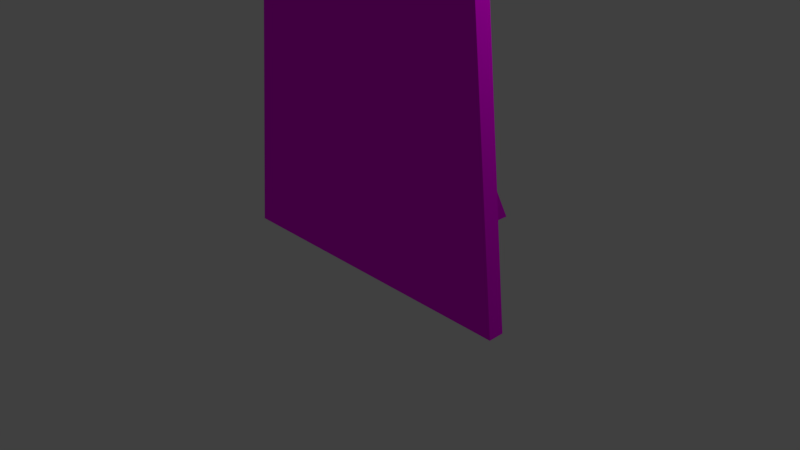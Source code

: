 # Source: cardboardcutouttree.blend  (saved by Blender 2.78.0; exported with 4.5.12 LTS)
import bpy
from mathutils import Matrix  # noqa: F401  (used for matrix-valued properties, if any)

bpy.ops.wm.read_factory_settings(use_empty=True)
scene = bpy.context.scene
scene.name = 'Scene'

# ---- collections
col_collection_1 = bpy.data.collections.new('Collection 1'); scene.collection.children.link(col_collection_1)

# ---- images (referenced by path relative to the original .blend; pixels are not part of the script)
import os
ASSET_DIR = os.environ.get("B2B_ASSET_DIR", "")  # directory of the original .blend (textures are referenced by path, not embedded)
HERE = os.path.dirname(os.path.abspath(__file__))  # packed textures are extracted next to this script under _unpacked/

def load_image(name, relpath, width, height, colorspace="sRGB"):
    """Load a texture the original file referenced (path relative to the .blend, or extracted next to this script)."""
    p = next((c for c in (os.path.join(HERE, relpath), os.path.join(ASSET_DIR, relpath)) if relpath and os.path.exists(c)), "")
    if p:
        img = bpy.data.images.load(p, check_existing=True)
        img.name = name
    else:  # same state as the original file: an image datablock whose file is absent (Cycles renders it pink)
        img = bpy.data.images.new(name, width, height)
        img.source = "FILE"
        img.filepath = "//" + (relpath or name)
    img.colorspace_settings.name = colorspace
    return img
img_mario_paint_2017_09_14_19_28_04_png = load_image('Mario Paint 2017-09-14 19.28.04.png', 'Mario Paint 2017-09-14 19.28.04.png', 1024, 1024, 'sRGB')
img_viber_image_jpg = load_image('viber image.jpg', 'viber image.jpg', 1024, 1024, 'sRGB')
img_cardboardside_jpg = load_image('cardboardside.jpg', 'cardboardside.jpg', 1024, 1024, 'sRGB')

# ---- materials (node trees are filled in below, after node groups)
mat_material = bpy.data.materials.new('Material')
mat_material.alpha_threshold = 0.0
mat_material.roughness = 0.5
mat_material.line_color = (0.0, 0.0, 0.0, 1.0)
mat_cutouttree_front = bpy.data.materials.new('cutouttree-front')
mat_cutouttree_front.alpha_threshold = 0.0
mat_cutouttree_front.roughness = 0.5
mat_cutouttree_back = bpy.data.materials.new('cutouttree-back')
mat_cutouttree_back.alpha_threshold = 0.0
mat_cutouttree_back.roughness = 0.5
mat_cutouttree_side = bpy.data.materials.new('cutouttree-side')
mat_cutouttree_side.alpha_threshold = 0.0
mat_cutouttree_side.roughness = 0.5

# ---- material node trees
mat_cutouttree_front.use_nodes = True; mat_cutouttree_front.node_tree.nodes.clear()
_N = mat_cutouttree_front.node_tree.nodes; _L = mat_cutouttree_front.node_tree.links
n0 = _N.new('ShaderNodeOutputMaterial'); n0.name = 'Material Output'; n0.location = (300, 300)
n1 = _N.new('ShaderNodeBsdfDiffuse'); n1.name = 'Diffuse BSDF'; n1.location = (10, 300)
n2 = _N.new('ShaderNodeTexImage'); n2.name = 'Image Texture'; n2.location = (-180, 300)
n2.width = 140
n2.image = img_mario_paint_2017_09_14_19_28_04_png
_L.new(n1.outputs[0], n0.inputs[0])
_L.new(n2.outputs[0], n1.inputs[0])
n0.is_active_output = True
mat_cutouttree_back.use_nodes = True; mat_cutouttree_back.node_tree.nodes.clear()
_N = mat_cutouttree_back.node_tree.nodes; _L = mat_cutouttree_back.node_tree.links
n0 = _N.new('ShaderNodeOutputMaterial'); n0.name = 'Material Output'; n0.location = (300, 300)
n1 = _N.new('ShaderNodeBsdfDiffuse'); n1.name = 'Diffuse BSDF'; n1.location = (10, 300)
n2 = _N.new('ShaderNodeTexImage'); n2.name = 'Image Texture'; n2.location = (-180, 300)
n2.width = 140
n2.image = img_viber_image_jpg
_L.new(n1.outputs[0], n0.inputs[0])
_L.new(n2.outputs[0], n1.inputs[0])
n0.is_active_output = True
mat_cutouttree_side.use_nodes = True; mat_cutouttree_side.node_tree.nodes.clear()
_N = mat_cutouttree_side.node_tree.nodes; _L = mat_cutouttree_side.node_tree.links
n0 = _N.new('ShaderNodeOutputMaterial'); n0.name = 'Material Output'; n0.location = (300, 300)
n1 = _N.new('ShaderNodeBsdfDiffuse'); n1.name = 'Diffuse BSDF'; n1.location = (10, 300)
n2 = _N.new('ShaderNodeTexImage'); n2.name = 'Image Texture'; n2.location = (-180, 300)
n2.width = 140
n2.image = img_cardboardside_jpg
_L.new(n1.outputs[0], n0.inputs[0])
_L.new(n2.outputs[0], n1.inputs[0])
n0.is_active_output = True

# ---- world
world_world = bpy.data.worlds.new('World'); scene.world = world_world
world_world.color = (0.05088, 0.05088, 0.05088)
world_world.use_sun_shadow = False
world_world.sun_shadow_jitter_overblur = 0.0
world_world.cycles.sampling_method = 'MANUAL'

# ---- cameras
cam_camera = bpy.data.cameras.new('Camera')
cam_camera.clip_end = 100.0
cam_camera.lens = 35.0
cam_camera.sensor_width = 32.0
cam_camera.sensor_height = 18.0
cam_camera.ortho_scale = 7.314
cam_camera.dof.focus_distance = 0.0

# ---- lights
light_lamp = bpy.data.lights.new('Lamp', 'POINT')
light_lamp.transmission_factor = 0.0
light_lamp.cutoff_distance = 30.0
light_lamp.energy = 100.0
light_lamp.shadow_buffer_clip_start = 1.001
light_lamp.shadow_soft_size = 0.1
light_lamp.shadow_maximum_resolution = 0.006
light_lamp.use_absolute_resolution = True

# ---- meshes
me_cube = bpy.data.meshes.new('Cube')
me_cube.from_pydata([(2.17, 0.1085, -0.2244), (2.17, -0.1085, -0.2244), (-2.17, -0.1085, -0.2244), (-2.17, 0.1085, -0.2244), (1.529, 0.1085, 5.526), (1.529, -0.1085, 5.526), (-1.529, -0.1085, 5.526), (-1.529, 0.1085, 5.526), (1.343, 0.1085, 10.86), (1.343, -0.1085, 10.86), (-1.343, 0.1085, 10.86), (-1.343, -0.1085, 10.86), (3.296, 0.1085, 7.695), (3.296, -0.1085, 7.695), (2.943, 0.1085, 10.03), (2.943, -0.1085, 10.03), (-3.676, -0.1085, 8.195), (-3.676, 0.1085, 8.195), (-3.256, -0.1085, 9.496), (-3.256, 0.1085, 9.496), (-3.053, 0.1085, 6.359), (-2.613, 0.1085, 10.36), (-2.613, -0.1085, 10.36), (-3.053, -0.1085, 6.359), (2.173, -0.1085, 10.57), (2.173, 0.1085, 10.57), (2.486, 0.1085, 6.339), (2.486, -0.1085, 6.339), (0.2012, 0.1085, -0.2244), (-0.2012, 0.1085, -0.2244), (0.7233, -0.1085, -0.2244), (-0.7233, -0.1085, -0.2244), (0.5096, 0.1085, 5.526), (-0.5096, 0.1085, 5.526), (0.5096, -0.1085, 5.526), (-0.5096, -0.1085, 5.526), (0.4475, 0.1085, 10.86), (-0.4475, 0.1085, 10.86), (0.4475, -0.1085, 10.86), (-0.4475, -0.1085, 10.86), (1.71, 0.1085, 3.9), (1.71, -0.1085, 3.9), (-1.71, -0.1085, 3.9), (-1.71, 0.1085, 3.9), (0.1585, 0.1085, 3.9), (-0.1585, 0.1085, 3.9), (0.57, -0.1085, 3.9), (-0.57, -0.1085, 3.9), (0.2012, 2.484, -0.2244), (-0.2012, 2.484, -0.2244), (0.1585, 0.4447, 3.9), (-0.1585, 0.4447, 3.9)], [], [(29, 31, 2, 3), (34, 5, 9, 38), (40, 4, 5, 41), (47, 35, 6, 42), (42, 6, 7, 43), (45, 29, 3, 43), (37, 10, 11, 39), (25, 24, 15, 14), (21, 20, 17, 19), (33, 7, 10, 37), (13, 12, 14, 15), (27, 26, 12, 13), (26, 25, 14, 12), (24, 27, 13, 15), (17, 16, 18, 19), (23, 22, 18, 16), (22, 21, 19, 18), (20, 23, 16, 17), (7, 6, 23, 20), (11, 10, 21, 22), (6, 11, 22, 23), (10, 7, 20, 21), (9, 5, 27, 24), (4, 8, 25, 26), (5, 4, 26, 27), (8, 9, 24, 25), (4, 32, 36, 8), (32, 33, 37, 36), (8, 36, 38, 9), (36, 37, 39, 38), (40, 0, 28, 44), (44, 28, 48, 50), (41, 5, 34, 46), (46, 34, 35, 47), (6, 35, 39, 11), (35, 34, 38, 39), (0, 1, 30, 28), (28, 30, 31, 29), (30, 46, 47, 31), (1, 41, 46, 30), (32, 44, 45, 33), (4, 40, 44, 32), (33, 45, 43, 7), (2, 42, 43, 3), (31, 47, 42, 2), (0, 40, 41, 1), (50, 48, 49, 51), (29, 45, 51, 49), (28, 29, 49, 48), (45, 44, 50, 51)])
me_cube.polygons.foreach_set('material_index', [3, 1, 3, 1, 3, 2, 3, 3, 2, 2, 3, 3, 2, 1, 3, 1, 3, 3, 3, 3, 1, 2, 1, 2, 3, 3, 2, 2, 3, 3, 2, 2, 1, 1, 1, 1, 3, 3, 1, 1, 2, 2, 2, 3, 1, 3, 3, 2, 3, 3])
_uv = me_cube.uv_layers.new(name='UVMap')
_uv.uv.foreach_set('vector', [0.375, 0.3804, 0.5, 0.4642, 0.5, 0.6963, 0.375, 0.6963, 0.4144, 0.4372, 0.4144, 0.3709, 0.746, 0.3785, 0.7473, 0.4485, 0.125, 0.6709, 0.125, 0.9353, 9.228e-07, 0.9353, 6.652e-07, 0.6709, 0.2414, 0.5197, 0.4145, 0.5035, 0.4146, 0.5698, 0.2425, 0.6095, 0.25, 0.6698, 0.25, 0.9337, 0.125, 0.9337, 0.125, 0.6698, 0.6284, 0.931, 0.65, 0.9768, 0.505, 0.9795, 0.4695, 0.9413, 0.25, 0.3506, 0.25, 0.2059, 0.375, 0.2059, 0.375, 0.3506, 0.25, 0.7738, 0.375, 0.7738, 0.375, 0.8976, 0.25, 0.8976, 0.6812, 0.7123, 0.4644, 0.7133, 0.5164, 0.56, 0.6627, 0.5777, 0.6068, 0.8852, 0.434, 0.903, 0.7773, 0.7204, 0.8022, 0.6931, 0.75, 0.3817, 0.625, 0.3817, 0.6232, 0.06643, 0.7518, 0.06932, 0.75, 0.5829, 0.625, 0.5829, 0.625, 0.3817, 0.75, 0.3817, 0.9791, 0.8378, 0.9404, 0.55, 0.9678, 0.6114, 0.9908, 0.7279, 0.7222, 0.2886, 0.4762, 0.2975, 0.559, 0.2195, 0.6372, 0.2216, 0.625, 0.3745, 0.5, 0.3745, 0.5, 0.1558, 0.625, 0.1558, 0.4596, 0.6964, 0.7098, 0.6889, 0.6666, 0.7395, 0.549, 0.7684, 0.4982, 0.0751, 0.6268, 0.06643, 0.625, 0.1558, 0.5, 0.1558, 0.625, 0.6501, 0.5, 0.6501, 0.5, 0.3745, 0.625, 0.3745, 0.875, 0.261, 0.75, 0.261, 0.7482, 0.06932, 0.8768, 0.06643, 0.375, 0.2059, 0.25, 0.2059, 0.2518, 0.06643, 0.3768, 0.06354, 0.4146, 0.5698, 0.75, 0.5885, 0.7098, 0.6889, 0.4596, 0.6964, 0.7773, 0.7204, 0.434, 0.903, 0.4644, 0.7133, 0.6812, 0.7123, 0.746, 0.3785, 0.4144, 0.3709, 0.4762, 0.2975, 0.7222, 0.2886, 0.9525, 0.8498, 0.852, 0.6385, 0.9404, 0.55, 0.9791, 0.8378, 0.875, 0.06354, 1.002, 0.06643, 1.0, 0.1373, 0.875, 0.1373, 0.25, 0.64, 0.375, 0.64, 0.375, 0.7738, 0.25, 0.7738, 0.9525, 0.8498, 0.7797, 0.8675, 0.8271, 0.6658, 0.852, 0.6385, 0.7797, 0.8675, 0.6068, 0.8852, 0.8022, 0.6931, 0.8271, 0.6658, 0.25, 0.64, 0.25, 0.4953, 0.375, 0.4953, 0.375, 0.64, 0.25, 0.4953, 0.25, 0.3506, 0.375, 0.3506, 0.375, 0.4953, 0.9462, 0.9106, 0.94, 0.9713, 0.795, 0.9741, 0.7873, 0.9208, 0.4195, 0.754, 0.5749, 0.7164, 0.9187, 0.6836, 0.5087, 0.9791, 0.2392, 0.3401, 0.4144, 0.3709, 0.4144, 0.4372, 0.2403, 0.4299, 0.2403, 0.4299, 0.4144, 0.4372, 0.4145, 0.5035, 0.2414, 0.5197, 0.4146, 0.5698, 0.4145, 0.5035, 0.7487, 0.5185, 0.75, 0.5885, 0.4145, 0.5035, 0.4144, 0.4372, 0.7473, 0.4485, 0.7487, 0.5185, 0.375, 0.06932, 0.4982, 0.06643, 0.5, 0.2321, 0.375, 0.3159, 0.375, 0.3159, 0.5, 0.2321, 0.5, 0.4642, 0.375, 0.3804, 0.06617, 0.4226, 0.2403, 0.4299, 0.2414, 0.5197, 0.06829, 0.5359, 0.06406, 0.3093, 0.2392, 0.3401, 0.2403, 0.4299, 0.06617, 0.4226, 0.7797, 0.8675, 0.7873, 0.9208, 0.6284, 0.931, 0.6068, 0.8852, 0.9525, 0.8498, 0.9462, 0.9106, 0.7873, 0.9208, 0.7797, 0.8675, 0.6068, 0.8852, 0.6284, 0.931, 0.4695, 0.9413, 0.434, 0.903, 0.2518, 0.06643, 0.25, 0.6698, 0.125, 0.6698, 0.125, 0.06932, 0.06829, 0.5359, 0.2414, 0.5197, 0.2425, 0.6095, 0.0704, 0.6491, 0.125, 0.06354, 0.125, 0.6709, 6.652e-07, 0.6709, 0.0, 0.07221, 0.1732, 0.7879, 0.6414, 0.7979, 0.6428, 0.6533, 0.1714, 0.6595, 0.9446, 0.8712, 0.8499, 0.9668, 0.5363, 0.9668, 0.9415, 0.7164, 0.2533, 0.62, 0.2513, 0.4847, 0.9481, 0.4835, 0.9439, 0.6173, 0.3071, 0.648, 0.3071, 0.7879, 0.1732, 0.7879, 0.1714, 0.6595])
me_cube.materials.append(mat_material)
me_cube.materials.append(mat_cutouttree_front)
me_cube.materials.append(mat_cutouttree_back)
me_cube.materials.append(mat_cutouttree_side)
me_cube.use_remesh_preserve_volume = False
me_cube.use_remesh_preserve_attributes = False
me_cube.use_mirror_vertex_groups = False
me_cube.update()

# ---- objects
ob_cube = bpy.data.objects.new('Cube', me_cube)
ob_lamp = bpy.data.objects.new('Lamp', light_lamp)
ob_camera = bpy.data.objects.new('Camera', cam_camera)

# ---- transforms, parenting, visibility, modifiers, constraints
ob_cube.location = (0.0, 0.0, 0.0)
ob_cube.lock_rotations_4d = False
ob_cube.empty_display_type = 'ARROWS'
ob_cube.lineart.crease_threshold = 0.0
ob_lamp.location = (4.076, 1.005, 5.904)
ob_lamp.rotation_euler = (0.6503, 0.05522, 1.866)
ob_lamp.lock_rotations_4d = False
ob_lamp.empty_display_type = 'ARROWS'
ob_lamp.color = (0.0, 0.0, 0.0, 0.0)
ob_lamp.lineart.crease_threshold = 0.0
ob_camera.location = (7.481, -6.508, 5.344)
ob_camera.rotation_euler = (1.109, 0.0, 0.8149)
ob_camera.lock_rotations_4d = False
ob_camera.empty_display_type = 'ARROWS'
ob_camera.color = (0.0, 0.0, 0.0, 0.0)
ob_camera.display_type = 'WIRE'
ob_camera.lineart.crease_threshold = 0.0

# ---- collection membership
col_collection_1.objects.link(ob_cube)
col_collection_1.objects.link(ob_lamp)
col_collection_1.objects.link(ob_camera)

# ---- scene / render settings (as saved in the file)
scene.camera = ob_camera
scene.frame_start = 1; scene.frame_end = 250; scene.frame_set(110)
scene.render.engine = 'CYCLES'
scene.render.resolution_percentage = 50
scene.render.dither_intensity = 0.0
scene.cycles.use_denoising = False
scene.cycles.samples = 128
scene.cycles.sampling_pattern = 'TABULATED_SOBOL'
scene.cycles.light_sampling_threshold = 0.0
scene.cycles.use_adaptive_sampling = False
scene.cycles.use_light_tree = False
scene.cycles.blur_glossy = 0.0
scene.cycles.sample_clamp_indirect = 0.0
scene.view_settings.view_transform = 'Standard'
bpy.context.view_layer.update()
